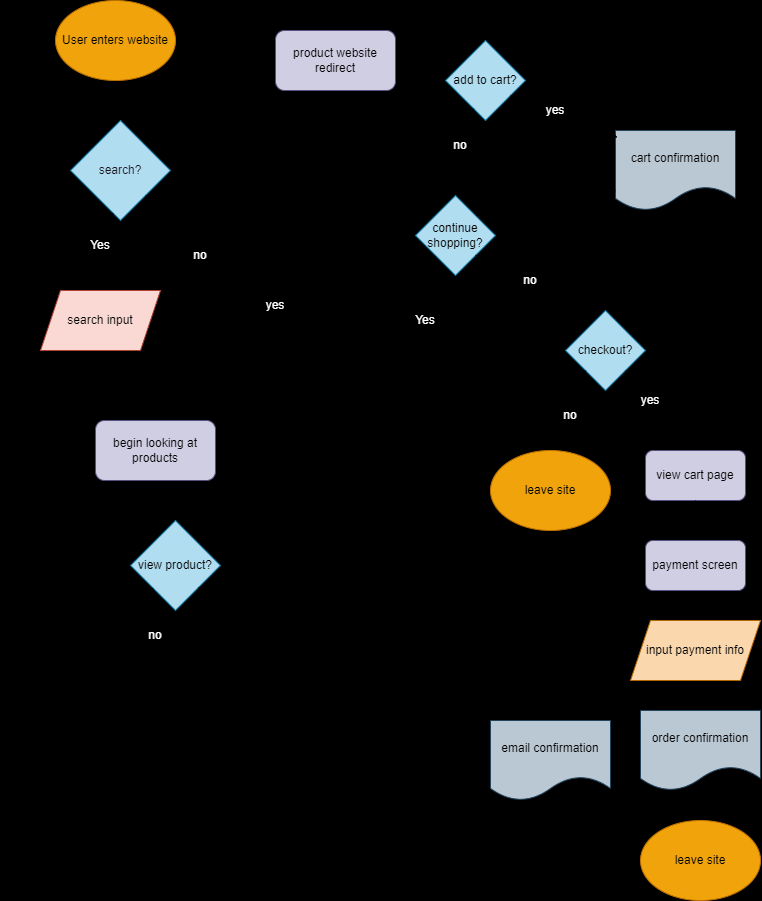

The diagram above was exported from draw.io. Its source (the exported page's mxGraphModel, read from the mxfile embedded in the PNG):
<mxGraphModel dx="1098" dy="779" grid="1" gridSize="10" guides="1" tooltips="1" connect="1" arrows="1" fold="1" page="1" pageScale="1" pageWidth="850" pageHeight="1100" background="#000000" math="0" shadow="0">
  <root>
    <mxCell id="0" />
    <mxCell id="1" parent="0" />
    <mxCell id="14" value="" style="edgeStyle=none;html=1;fontColor=#000000;" edge="1" parent="1" source="2" target="3">
      <mxGeometry relative="1" as="geometry" />
    </mxCell>
    <mxCell id="2" value="User enters website" style="ellipse;whiteSpace=wrap;html=1;fillColor=#f0a30a;fontColor=#000000;strokeColor=#BD7000;" vertex="1" parent="1">
      <mxGeometry x="70" y="40" width="120" height="80" as="geometry" />
    </mxCell>
    <mxCell id="10" style="edgeStyle=none;html=1;exitX=0.5;exitY=1;exitDx=0;exitDy=0;fontColor=#000000;startArrow=none;entryX=0.65;entryY=-0.05;entryDx=0;entryDy=0;entryPerimeter=0;" edge="1" parent="1" source="15" target="11">
      <mxGeometry relative="1" as="geometry">
        <mxPoint x="155" y="480" as="targetPoint" />
      </mxGeometry>
    </mxCell>
    <mxCell id="3" value="search?" style="rhombus;whiteSpace=wrap;html=1;fillColor=#b1ddf0;strokeColor=#10739e;fontColor=#18141d;" vertex="1" parent="1">
      <mxGeometry x="85" y="160" width="100" height="100" as="geometry" />
    </mxCell>
    <mxCell id="7" style="edgeStyle=none;html=1;exitX=0.5;exitY=1;exitDx=0;exitDy=0;fontColor=#000000;entryX=0.25;entryY=0;entryDx=0;entryDy=0;" edge="1" parent="1" source="4" target="11">
      <mxGeometry relative="1" as="geometry">
        <mxPoint x="100" y="480" as="targetPoint" />
      </mxGeometry>
    </mxCell>
    <mxCell id="4" value="&lt;font color=&quot;#000000&quot;&gt;search input&lt;br&gt;&lt;/font&gt;" style="shape=parallelogram;perimeter=parallelogramPerimeter;whiteSpace=wrap;html=1;fixedSize=1;fillColor=#fad9d5;strokeColor=#ae4132;" vertex="1" parent="1">
      <mxGeometry x="55" y="330" width="120" height="60" as="geometry" />
    </mxCell>
    <mxCell id="5" value="" style="endArrow=classic;html=1;fontColor=#000000;entryX=0.5;entryY=0;entryDx=0;entryDy=0;startArrow=none;" edge="1" parent="1" source="16" target="4">
      <mxGeometry width="50" height="50" relative="1" as="geometry">
        <mxPoint x="50" y="290" as="sourcePoint" />
        <mxPoint x="100" y="240" as="targetPoint" />
      </mxGeometry>
    </mxCell>
    <mxCell id="25" style="edgeStyle=none;html=1;entryX=0.5;entryY=0;entryDx=0;entryDy=0;fontColor=#000000;" edge="1" parent="1" source="11" target="20">
      <mxGeometry relative="1" as="geometry" />
    </mxCell>
    <mxCell id="11" value="&lt;font color=&quot;#000000&quot;&gt;begin looking at products&lt;/font&gt;" style="rounded=1;whiteSpace=wrap;html=1;fillColor=#d0cee2;strokeColor=#56517e;" vertex="1" parent="1">
      <mxGeometry x="110" y="460" width="120" height="60" as="geometry" />
    </mxCell>
    <mxCell id="17" value="" style="endArrow=none;html=1;fontColor=#000000;entryX=0.65;entryY=0.067;entryDx=0;entryDy=0;entryPerimeter=0;" edge="1" parent="1" source="3" target="16">
      <mxGeometry width="50" height="50" relative="1" as="geometry">
        <mxPoint x="115.29411764705878" y="235.29411764705878" as="sourcePoint" />
        <mxPoint x="80" y="320" as="targetPoint" />
      </mxGeometry>
    </mxCell>
    <mxCell id="16" value="Yes" style="text;html=1;strokeColor=none;fillColor=none;align=center;verticalAlign=middle;whiteSpace=wrap;rounded=0;fontColor=#FFFFFF;" vertex="1" parent="1">
      <mxGeometry x="85" y="270" width="60" height="30" as="geometry" />
    </mxCell>
    <mxCell id="19" value="" style="edgeStyle=none;html=1;exitX=1;exitY=1;exitDx=0;exitDy=0;fontColor=#000000;endArrow=none;" edge="1" parent="1" source="3" target="15">
      <mxGeometry relative="1" as="geometry">
        <mxPoint x="155" y="480" as="targetPoint" />
        <mxPoint x="155" y="225" as="sourcePoint" />
      </mxGeometry>
    </mxCell>
    <mxCell id="15" value="no" style="text;html=1;strokeColor=none;fillColor=none;align=center;verticalAlign=middle;whiteSpace=wrap;rounded=0;fontColor=#FFFFFF;" vertex="1" parent="1">
      <mxGeometry x="175" y="280" width="80" height="30" as="geometry" />
    </mxCell>
    <mxCell id="20" value="&lt;font color=&quot;#000000&quot;&gt;view product?&lt;/font&gt;" style="rhombus;whiteSpace=wrap;html=1;fillColor=#b1ddf0;strokeColor=#10739e;fontColor=#FFFFFF;" vertex="1" parent="1">
      <mxGeometry x="145" y="560" width="90" height="90" as="geometry" />
    </mxCell>
    <mxCell id="40" style="edgeStyle=none;html=1;entryX=0;entryY=0.5;entryDx=0;entryDy=0;fontColor=#000000;" edge="1" parent="1" source="35" target="36">
      <mxGeometry relative="1" as="geometry" />
    </mxCell>
    <mxCell id="35" value="&lt;font color=&quot;#000000&quot;&gt;product website redirect&lt;/font&gt;" style="rounded=1;whiteSpace=wrap;html=1;fillColor=#d0cee2;strokeColor=#56517e;" vertex="1" parent="1">
      <mxGeometry x="290" y="70" width="120" height="60" as="geometry" />
    </mxCell>
    <mxCell id="43" style="edgeStyle=none;html=1;entryX=0.5;entryY=0;entryDx=0;entryDy=0;fontColor=#000000;startArrow=none;" edge="1" parent="1" source="97" target="38">
      <mxGeometry relative="1" as="geometry" />
    </mxCell>
    <mxCell id="36" value="&lt;font color=&quot;#000000&quot;&gt;add to cart?&lt;/font&gt;" style="rhombus;whiteSpace=wrap;html=1;fillColor=#b1ddf0;strokeColor=#10739e;" vertex="1" parent="1">
      <mxGeometry x="460" y="80" width="80" height="80" as="geometry" />
    </mxCell>
    <mxCell id="37" value="cart confirmation" style="shape=document;whiteSpace=wrap;html=1;boundedLbl=1;fillColor=#bac8d3;strokeColor=#23445d;fontColor=#000000;" vertex="1" parent="1">
      <mxGeometry x="630" y="170" width="120" height="80" as="geometry" />
    </mxCell>
    <mxCell id="38" value="&lt;font color=&quot;#000000&quot;&gt;continue shopping?&lt;/font&gt;" style="rhombus;whiteSpace=wrap;html=1;fillColor=#b1ddf0;strokeColor=#10739e;" vertex="1" parent="1">
      <mxGeometry x="430" y="235" width="80" height="80" as="geometry" />
    </mxCell>
    <mxCell id="41" value="" style="endArrow=classic;html=1;fontColor=#000000;entryX=0.017;entryY=0.088;entryDx=0;entryDy=0;startArrow=none;entryPerimeter=0;" edge="1" parent="1" source="61" target="37">
      <mxGeometry width="50" height="50" relative="1" as="geometry">
        <mxPoint x="540" y="120" as="sourcePoint" />
        <mxPoint x="590" y="70" as="targetPoint" />
      </mxGeometry>
    </mxCell>
    <mxCell id="45" value="" style="curved=1;endArrow=classic;html=1;fontColor=#000000;exitX=0.5;exitY=0;exitDx=0;exitDy=0;entryX=0;entryY=0.5;entryDx=0;entryDy=0;startArrow=none;" edge="1" parent="1" source="59" target="35">
      <mxGeometry width="50" height="50" relative="1" as="geometry">
        <mxPoint x="170" y="690" as="sourcePoint" />
        <mxPoint x="350" y="340" as="targetPoint" />
        <Array as="points">
          <mxPoint x="240" y="120" />
        </Array>
      </mxGeometry>
    </mxCell>
    <mxCell id="50" value="" style="endArrow=classic;html=1;fontColor=#000000;exitX=1;exitY=1;exitDx=0;exitDy=0;entryX=0.5;entryY=0;entryDx=0;entryDy=0;startArrow=none;" edge="1" parent="1" source="82" target="51">
      <mxGeometry width="50" height="50" relative="1" as="geometry">
        <mxPoint x="400" y="470" as="sourcePoint" />
        <mxPoint x="390" y="350" as="targetPoint" />
      </mxGeometry>
    </mxCell>
    <mxCell id="51" value="checkout?" style="rhombus;whiteSpace=wrap;html=1;fillColor=#b1ddf0;strokeColor=#10739e;fontColor=#000000;" vertex="1" parent="1">
      <mxGeometry x="580" y="350" width="80" height="80" as="geometry" />
    </mxCell>
    <mxCell id="56" value="" style="endArrow=classic;html=1;fontColor=#000000;exitX=0.25;exitY=1;exitDx=0;exitDy=0;entryX=0.5;entryY=0;entryDx=0;entryDy=0;startArrow=none;" edge="1" parent="1" source="84">
      <mxGeometry width="50" height="50" relative="1" as="geometry">
        <mxPoint x="400" y="470" as="sourcePoint" />
        <mxPoint x="565" y="490" as="targetPoint" />
      </mxGeometry>
    </mxCell>
    <mxCell id="60" value="" style="curved=1;endArrow=none;html=1;fontColor=#000000;exitX=1;exitY=1;exitDx=0;exitDy=0;entryX=0.5;entryY=1;entryDx=0;entryDy=0;" edge="1" parent="1" source="20" target="59">
      <mxGeometry width="50" height="50" relative="1" as="geometry">
        <mxPoint x="152.5" y="657.5" as="sourcePoint" />
        <mxPoint x="300" y="110" as="targetPoint" />
        <Array as="points">
          <mxPoint x="270" y="620" />
          <mxPoint x="290" y="560" />
        </Array>
      </mxGeometry>
    </mxCell>
    <mxCell id="59" value="yes" style="text;html=1;strokeColor=none;fillColor=none;align=center;verticalAlign=middle;whiteSpace=wrap;rounded=0;fontColor=#FFFFFF;" vertex="1" parent="1">
      <mxGeometry x="250" y="330" width="80" height="30" as="geometry" />
    </mxCell>
    <mxCell id="62" value="" style="endArrow=none;html=1;fontColor=#000000;entryX=0;entryY=0.5;entryDx=0;entryDy=0;" edge="1" parent="1" source="36" target="61">
      <mxGeometry width="50" height="50" relative="1" as="geometry">
        <mxPoint x="540" y="120" as="sourcePoint" />
        <mxPoint x="600" y="120" as="targetPoint" />
      </mxGeometry>
    </mxCell>
    <mxCell id="61" value="yes" style="text;html=1;strokeColor=none;fillColor=none;align=center;verticalAlign=middle;whiteSpace=wrap;rounded=0;fontColor=#FFFFFF;" vertex="1" parent="1">
      <mxGeometry x="550" y="140" width="40" height="20" as="geometry" />
    </mxCell>
    <mxCell id="65" value="" style="endArrow=classic;html=1;fontColor=#000000;exitX=0;exitY=0.75;exitDx=0;exitDy=0;entryX=1;entryY=0;entryDx=0;entryDy=0;" edge="1" parent="1" source="37" target="38">
      <mxGeometry width="50" height="50" relative="1" as="geometry">
        <mxPoint x="400" y="370" as="sourcePoint" />
        <mxPoint x="450" y="320" as="targetPoint" />
      </mxGeometry>
    </mxCell>
    <mxCell id="66" value="" style="endArrow=classic;html=1;fontColor=#000000;exitX=0.75;exitY=1;exitDx=0;exitDy=0;entryX=0.5;entryY=0;entryDx=0;entryDy=0;startArrow=none;" edge="1" parent="1" source="87" target="67">
      <mxGeometry width="50" height="50" relative="1" as="geometry">
        <mxPoint x="400" y="370" as="sourcePoint" />
        <mxPoint x="450" y="550" as="targetPoint" />
      </mxGeometry>
    </mxCell>
    <mxCell id="67" value="view cart page" style="rounded=1;whiteSpace=wrap;html=1;fillColor=#d0cee2;strokeColor=#56517e;fontColor=#000000;" vertex="1" parent="1">
      <mxGeometry x="660" y="490" width="100" height="50" as="geometry" />
    </mxCell>
    <mxCell id="91" value="" style="edgeStyle=none;html=1;fontColor=#000000;" edge="1" parent="1" source="69" target="70">
      <mxGeometry relative="1" as="geometry" />
    </mxCell>
    <mxCell id="69" value="&lt;font color=&quot;#000000&quot;&gt;payment screen&lt;br&gt;&lt;/font&gt;" style="rounded=1;whiteSpace=wrap;html=1;fillColor=#d0cee2;strokeColor=#56517e;" vertex="1" parent="1">
      <mxGeometry x="660" y="580" width="100" height="50" as="geometry" />
    </mxCell>
    <mxCell id="92" value="" style="edgeStyle=none;html=1;fontColor=#000000;" edge="1" parent="1" source="70" target="71">
      <mxGeometry relative="1" as="geometry" />
    </mxCell>
    <mxCell id="96" value="" style="edgeStyle=none;html=1;fontColor=#000000;" edge="1" parent="1" source="70" target="95">
      <mxGeometry relative="1" as="geometry" />
    </mxCell>
    <mxCell id="70" value="input payment info" style="shape=parallelogram;perimeter=parallelogramPerimeter;whiteSpace=wrap;html=1;fixedSize=1;fillColor=#fad7ac;strokeColor=#b46504;fontColor=#000000;" vertex="1" parent="1">
      <mxGeometry x="645" y="660" width="130" height="60" as="geometry" />
    </mxCell>
    <mxCell id="93" value="" style="edgeStyle=none;html=1;fontColor=#000000;" edge="1" parent="1" source="71">
      <mxGeometry relative="1" as="geometry">
        <mxPoint x="715" y="860" as="targetPoint" />
      </mxGeometry>
    </mxCell>
    <mxCell id="71" value="order confirmation" style="shape=document;whiteSpace=wrap;html=1;boundedLbl=1;fillColor=#bac8d3;strokeColor=#23445d;fontColor=#000000;" vertex="1" parent="1">
      <mxGeometry x="655" y="750" width="120" height="80" as="geometry" />
    </mxCell>
    <mxCell id="74" value="" style="curved=1;endArrow=classic;html=1;fontColor=#000000;exitX=0;exitY=1;exitDx=0;exitDy=0;" edge="1" parent="1" source="38" target="3">
      <mxGeometry width="50" height="50" relative="1" as="geometry">
        <mxPoint x="360" y="510" as="sourcePoint" />
        <mxPoint x="40" y="140" as="targetPoint" />
        <Array as="points">
          <mxPoint x="420" y="580" />
          <mxPoint x="290" y="770" />
          <mxPoint x="10" y="690" />
          <mxPoint x="20" y="180" />
        </Array>
      </mxGeometry>
    </mxCell>
    <mxCell id="75" value="" style="curved=1;endArrow=classic;html=1;fontColor=#000000;entryX=0;entryY=0.5;entryDx=0;entryDy=0;startArrow=none;exitX=1;exitY=1;exitDx=0;exitDy=0;" edge="1" parent="1" source="101" target="38">
      <mxGeometry width="50" height="50" relative="1" as="geometry">
        <mxPoint x="220" y="710" as="sourcePoint" />
        <mxPoint x="420" y="280" as="targetPoint" />
        <Array as="points">
          <mxPoint x="250" y="690" />
          <mxPoint x="330" y="628" />
          <mxPoint x="370" y="520" />
          <mxPoint x="360" y="300" />
        </Array>
      </mxGeometry>
    </mxCell>
    <mxCell id="76" value="Yes" style="text;html=1;strokeColor=none;fillColor=none;align=center;verticalAlign=middle;whiteSpace=wrap;rounded=0;fontColor=#FFFFFF;" vertex="1" parent="1">
      <mxGeometry x="410" y="345" width="60" height="30" as="geometry" />
    </mxCell>
    <mxCell id="83" value="" style="endArrow=none;html=1;fontColor=#000000;exitX=1;exitY=1;exitDx=0;exitDy=0;entryX=0.25;entryY=0;entryDx=0;entryDy=0;" edge="1" parent="1" source="38" target="82">
      <mxGeometry width="50" height="50" relative="1" as="geometry">
        <mxPoint x="490" y="295" as="sourcePoint" />
        <mxPoint x="620" y="350" as="targetPoint" />
      </mxGeometry>
    </mxCell>
    <mxCell id="82" value="no" style="text;html=1;strokeColor=none;fillColor=none;align=center;verticalAlign=middle;whiteSpace=wrap;rounded=0;fontColor=#FFFFFF;" vertex="1" parent="1">
      <mxGeometry x="530" y="315" width="30" height="10" as="geometry" />
    </mxCell>
    <mxCell id="86" value="" style="endArrow=none;html=1;fontColor=#000000;exitX=0;exitY=1;exitDx=0;exitDy=0;entryX=0.5;entryY=0;entryDx=0;entryDy=0;" edge="1" parent="1" source="51" target="84">
      <mxGeometry width="50" height="50" relative="1" as="geometry">
        <mxPoint x="600" y="410" as="sourcePoint" />
        <mxPoint x="565" y="490" as="targetPoint" />
      </mxGeometry>
    </mxCell>
    <mxCell id="84" value="no" style="text;html=1;strokeColor=none;fillColor=none;align=center;verticalAlign=middle;whiteSpace=wrap;rounded=0;fontColor=#FFFFFF;" vertex="1" parent="1">
      <mxGeometry x="570" y="450" width="30" height="10" as="geometry" />
    </mxCell>
    <mxCell id="88" value="" style="endArrow=none;html=1;fontColor=#000000;exitX=1;exitY=1;exitDx=0;exitDy=0;entryX=0.25;entryY=0;entryDx=0;entryDy=0;" edge="1" parent="1" source="51" target="87">
      <mxGeometry width="50" height="50" relative="1" as="geometry">
        <mxPoint x="640" y="410" as="sourcePoint" />
        <mxPoint x="710" y="490" as="targetPoint" />
      </mxGeometry>
    </mxCell>
    <mxCell id="87" value="yes" style="text;html=1;strokeColor=none;fillColor=none;align=center;verticalAlign=middle;whiteSpace=wrap;rounded=0;fontColor=#FFFFFF;" vertex="1" parent="1">
      <mxGeometry x="645" y="430" width="40" height="20" as="geometry" />
    </mxCell>
    <mxCell id="90" value="" style="endArrow=classic;html=1;fontColor=#000000;exitX=0.5;exitY=1;exitDx=0;exitDy=0;entryX=0.5;entryY=0;entryDx=0;entryDy=0;" edge="1" parent="1" source="67" target="69">
      <mxGeometry width="50" height="50" relative="1" as="geometry">
        <mxPoint x="400" y="490" as="sourcePoint" />
        <mxPoint x="450" y="440" as="targetPoint" />
      </mxGeometry>
    </mxCell>
    <mxCell id="95" value="email confirmation" style="shape=document;whiteSpace=wrap;html=1;boundedLbl=1;fillColor=#bac8d3;strokeColor=#23445d;fontColor=#000000;" vertex="1" parent="1">
      <mxGeometry x="505" y="760" width="120" height="80" as="geometry" />
    </mxCell>
    <mxCell id="99" value="" style="edgeStyle=none;html=1;entryX=0.5;entryY=0;entryDx=0;entryDy=0;fontColor=#000000;endArrow=none;" edge="1" parent="1" source="36" target="97">
      <mxGeometry relative="1" as="geometry">
        <mxPoint x="491.7241379310344" y="151.72413793103442" as="sourcePoint" />
        <mxPoint x="470" y="235" as="targetPoint" />
      </mxGeometry>
    </mxCell>
    <mxCell id="97" value="no" style="text;html=1;strokeColor=none;fillColor=none;align=center;verticalAlign=middle;whiteSpace=wrap;rounded=0;fontColor=#FFFFFF;" vertex="1" parent="1">
      <mxGeometry x="460" y="180" width="30" height="10" as="geometry" />
    </mxCell>
    <mxCell id="104" value="" style="curved=1;endArrow=none;html=1;fontColor=#000000;exitX=0;exitY=1;exitDx=0;exitDy=0;" edge="1" parent="1" source="20">
      <mxGeometry width="50" height="50" relative="1" as="geometry">
        <mxPoint x="167.5" y="627.5" as="sourcePoint" />
        <mxPoint x="160" y="675" as="targetPoint" />
        <Array as="points">
          <mxPoint x="150" y="650" />
        </Array>
      </mxGeometry>
    </mxCell>
    <mxCell id="101" value="no" style="text;html=1;strokeColor=none;fillColor=none;align=center;verticalAlign=middle;whiteSpace=wrap;rounded=0;fontColor=#FFFFFF;" vertex="1" parent="1">
      <mxGeometry x="155" y="670" width="30" height="10" as="geometry" />
    </mxCell>
    <mxCell id="108" value="&lt;font color=&quot;#000000&quot;&gt;leave site&lt;/font&gt;" style="ellipse;whiteSpace=wrap;html=1;fillColor=#f0a30a;strokeColor=#BD7000;fontColor=#000000;" vertex="1" parent="1">
      <mxGeometry x="505" y="490" width="120" height="80" as="geometry" />
    </mxCell>
    <mxCell id="109" value="&lt;font color=&quot;#000000&quot;&gt;leave site&lt;/font&gt;" style="ellipse;whiteSpace=wrap;html=1;fillColor=#f0a30a;strokeColor=#BD7000;fontColor=#000000;" vertex="1" parent="1">
      <mxGeometry x="655" y="860" width="120" height="80" as="geometry" />
    </mxCell>
  </root>
</mxGraphModel>